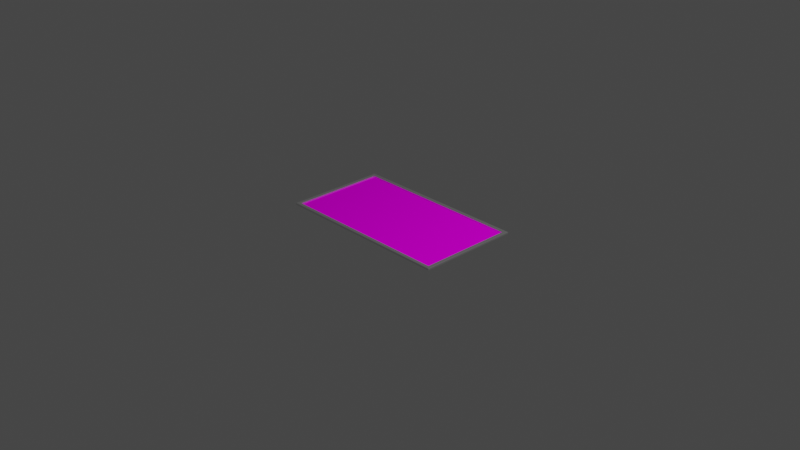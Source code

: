 # Source: painting-003.blend  (saved by Blender 3.6.11; exported with 4.5.12 LTS)
import bpy
from mathutils import Matrix  # noqa: F401  (used for matrix-valued properties, if any)

bpy.ops.wm.read_factory_settings(use_empty=True)
scene = bpy.context.scene
scene.name = 'Scene'

# ---- collections
col_collection = bpy.data.collections.new('Collection'); scene.collection.children.link(col_collection)

# ---- images (referenced by path relative to the original .blend; pixels are not part of the script)
import os
ASSET_DIR = os.environ.get("B2B_ASSET_DIR", "")  # directory of the original .blend (textures are referenced by path, not embedded)
HERE = os.path.dirname(os.path.abspath(__file__))  # packed textures are extracted next to this script under _unpacked/

def load_image(name, relpath, width, height, colorspace="sRGB"):
    """Load a texture the original file referenced (path relative to the .blend, or extracted next to this script)."""
    p = next((c for c in (os.path.join(HERE, relpath), os.path.join(ASSET_DIR, relpath)) if relpath and os.path.exists(c)), "")
    if p:
        img = bpy.data.images.load(p, check_existing=True)
        img.name = name
    else:  # same state as the original file: an image datablock whose file is absent (Cycles renders it pink)
        img = bpy.data.images.new(name, width, height)
        img.source = "FILE"
        img.filepath = "//" + (relpath or name)
    img.colorspace_settings.name = colorspace
    return img
img_brotfabrik_jpg_001 = load_image('brotfabrik.jpg.001', 'brotfabrik.jpg', 1024, 1024, 'sRGB')

# ---- materials (node trees are filled in below, after node groups)
mat_frame_metal = bpy.data.materials.new('frame_metal')
mat_frame_metal.use_transparent_shadow = False
mat_material_001 = bpy.data.materials.new('Material.001')
mat_material_001.use_transparent_shadow = False

# ---- material node trees
mat_frame_metal.use_nodes = True; mat_frame_metal.node_tree.nodes.clear()
_N = mat_frame_metal.node_tree.nodes; _L = mat_frame_metal.node_tree.links
n0 = _N.new('ShaderNodeBsdfPrincipled'); n0.name = 'Principled BSDF'; n0.location = (10, 300)
n0.distribution = 'GGX'
n0.subsurface_method = 'RANDOM_WALK_SKIN'
n0.inputs[1].default_value = 0.8807
n0.inputs[2].default_value = 0.1281
n0.inputs[3].default_value = 1.45
n0.inputs[27].default_value = (0.0, 0.0, 0.0, 1.0)
n0.inputs[28].default_value = 1.0
n1 = _N.new('ShaderNodeOutputMaterial'); n1.name = 'Material Output'; n1.location = (300, 300)
_L.new(n0.outputs[0], n1.inputs[0])
n1.is_active_output = True
mat_material_001.use_nodes = True; mat_material_001.node_tree.nodes.clear()
_N = mat_material_001.node_tree.nodes; _L = mat_material_001.node_tree.links
n0 = _N.new('ShaderNodeBsdfPrincipled'); n0.name = 'Principled BSDF'; n0.location = (10, 300)
n0.distribution = 'GGX'
n0.subsurface_method = 'RANDOM_WALK_SKIN'
n0.inputs[3].default_value = 1.45
n0.inputs[13].default_value = 0.0
n0.inputs[27].default_value = (0.0, 0.0, 0.0, 1.0)
n0.inputs[28].default_value = 1.0
n1 = _N.new('ShaderNodeOutputMaterial'); n1.name = 'Material Output'; n1.location = (300, 300)
n2 = _N.new('ShaderNodeTexImage'); n2.name = 'Image Texture'; n2.location = (-785, 227)
n2.image = img_brotfabrik_jpg_001
_L.new(n0.outputs[0], n1.inputs[0])
_L.new(n2.outputs[0], n0.inputs[0])
n1.is_active_output = True

# ---- world
world_world = bpy.data.worlds.new('World'); scene.world = world_world
world_world.use_nodes = True; world_world.node_tree.nodes.clear()
_N = world_world.node_tree.nodes; _L = world_world.node_tree.links
n0 = _N.new('ShaderNodeOutputWorld'); n0.name = 'World Output'; n0.location = (300, 300)
n1 = _N.new('ShaderNodeBackground'); n1.name = 'Background'; n1.location = (10, 300)
n1.inputs[0].default_value = (0.05088, 0.05088, 0.05088, 1.0)
_L.new(n1.outputs[0], n0.inputs[0])
n0.is_active_output = True
world_world.color = (0.05088, 0.05088, 0.05088)
world_world.use_sun_shadow = False
world_world.sun_shadow_jitter_overblur = 0.0

# ---- cameras
cam_camera = bpy.data.cameras.new('Camera')
cam_camera.clip_end = 100.0
cam_camera.ortho_scale = 7.314

# ---- lights
light_light = bpy.data.lights.new('Light', 'POINT')
light_light.transmission_factor = 0.0
light_light.energy = 1000.0
light_light.shadow_soft_size = 0.1
light_light.shadow_maximum_resolution = 0.006
light_light.use_absolute_resolution = True

# ---- meshes
me_plane_002 = bpy.data.meshes.new('Plane.002')
me_plane_002.from_pydata([(-0.9797, -0.5511, 0.0), (0.9797, -0.5511, 0.0), (-0.9797, 0.5511, 0.0), (0.9797, 0.5511, 0.0), (-0.9382, 0.5096, 0.0), (-0.9382, -0.5096, 0.0), (0.9382, -0.5096, 0.0), (0.9382, 0.5096, 0.0), (-0.9797, 0.5511, 0.0), (-0.9797, -0.5511, 0.0), (0.9797, -0.5511, 0.0), (0.9797, 0.5511, 0.0), (-0.9752, 0.5466, 0.02), (-0.9797, 0.5511, 0.01551), (-0.9797, -0.5511, 0.01551), (-0.9752, -0.5466, 0.02), (0.9797, -0.5511, 0.01551), (0.9752, -0.5466, 0.02), (0.9797, 0.5511, 0.01551), (0.9752, 0.5466, 0.02), (-0.9382, 0.5096, 0.01551), (-0.9427, 0.5141, 0.02), (-0.9427, -0.5141, 0.02), (-0.9382, -0.5096, 0.01551), (0.9427, -0.5141, 0.02), (0.9382, -0.5096, 0.01551), (0.9427, 0.5141, 0.02), (0.9382, 0.5096, 0.01551)], [], [(9, 8, 2, 0), (10, 9, 0, 1), (11, 10, 1, 3), (8, 11, 3, 2), (10, 11, 18, 16), (4, 7, 27, 20), (21, 26, 19, 12), (11, 8, 13, 18), (9, 10, 16, 14), (5, 4, 20, 23), (24, 22, 15, 17), (6, 5, 23, 25), (7, 6, 25, 27), (26, 24, 17, 19), (22, 21, 12, 15), (13, 14, 15, 12), (14, 16, 17, 15), (16, 18, 19, 17), (18, 13, 12, 19), (21, 22, 23, 20), (22, 24, 25, 23), (24, 26, 27, 25), (26, 21, 20, 27), (8, 9, 14, 13)])
_uv = me_plane_002.uv_layers.new(name='UVMap')
_uv.uv.foreach_set('vector', [0.0, 0.0, 0.0, 1.0, 0.0, 1.0, 0.0, 0.0, 1.0, 0.0, 0.0, 0.0, 0.0, 0.0, 1.0, 0.0, 1.0, 1.0, 1.0, 0.0, 1.0, 0.0, 1.0, 1.0, 0.0, 1.0, 1.0, 1.0, 1.0, 1.0, 0.0, 1.0, 1.0, 0.0, 1.0, 1.0, 1.0, 1.0, 1.0, 0.0, 0.0, 0.0, 0.0, 0.0, 0.0, 0.0, 0.0, 0.0, 0.0189, 0.9664, 0.9811, 0.9664, 0.9977, 0.9959, 0.002292, 0.9959, 1.0, 1.0, 0.0, 1.0, 0.0, 1.0, 1.0, 1.0, 0.0, 0.0, 1.0, 0.0, 1.0, 0.0, 0.0, 0.0, 0.0, 0.0, 0.0, 0.0, 0.0, 0.0, 0.0, 0.0, 0.9811, 0.03359, 0.0189, 0.03359, 0.002292, 0.004075, 0.9977, 0.004075, 0.0, 0.0, 0.0, 0.0, 0.0, 0.0, 0.0, 0.0, 0.0, 0.0, 0.0, 0.0, 0.0, 0.0, 0.0, 0.0, 0.9811, 0.9664, 0.9811, 0.03359, 0.9977, 0.004075, 0.9977, 0.9959, 0.0189, 0.03359, 0.0189, 0.9664, 0.002292, 0.9959, 0.002292, 0.004075, 0.0, 1.0, 0.0, 0.0, 0.002292, 0.004075, 0.002292, 0.9959, 0.0, 0.0, 1.0, 0.0, 0.9977, 0.004075, 0.002292, 0.004075, 1.0, 0.0, 1.0, 1.0, 0.9977, 0.9959, 0.9977, 0.004075, 1.0, 1.0, 0.0, 1.0, 0.002292, 0.9959, 0.9977, 0.9959, 0.0189, 0.9664, 0.0189, 0.03359, 0.02119, 0.03767, 0.02119, 0.9623, 0.0189, 0.03359, 0.9811, 0.03359, 0.9788, 0.03767, 0.02119, 0.03767, 0.9811, 0.03359, 0.9811, 0.9664, 0.9788, 0.9623, 0.9788, 0.03767, 0.9811, 0.9664, 0.0189, 0.9664, 0.02119, 0.9623, 0.9788, 0.9623, 0.0, 1.0, 0.0, 0.0, 0.0, 0.0, 0.0, 1.0])
me_plane_002.materials.append(mat_frame_metal)
me_plane_002.update()
me_plane_001 = bpy.data.meshes.new('Plane.001')
me_plane_001.from_pydata([(0.9466, 0.5325, 0.0), (-0.9466, 0.5325, 0.0), (0.9466, -0.5325, 0.0), (-0.9466, -0.5325, 0.0)], [], [(0, 1, 3, 2)])
_uv = me_plane_001.uv_layers.new(name='UVMap')
_uv.uv.foreach_set('vector', [0.0, 0.0, 1.0, 0.0, 1.0, 1.0, 0.0, 1.0])
me_plane_001.materials.append(mat_material_001)
me_plane_001.update()

# ---- objects
ob_light = bpy.data.objects.new('Light', light_light)
ob_camera = bpy.data.objects.new('Camera', cam_camera)
ob_frame = bpy.data.objects.new('frame', me_plane_002)
ob_painting = bpy.data.objects.new('painting', me_plane_001)

# ---- transforms, parenting, visibility, modifiers, constraints
ob_light.location = (4.076, 1.005, 5.904)
ob_light.rotation_euler = (0.6503, 0.05522, 1.866)
ob_light.lock_rotations_4d = False
ob_light.empty_display_type = 'ARROWS'
ob_light.color = (0.0, 0.0, 0.0, 0.0)
ob_light.lineart.crease_threshold = 0.0
ob_camera.location = (7.359, -6.926, 4.958)
ob_camera.rotation_euler = (1.109, 0.0, 0.8149)
ob_camera.lock_rotations_4d = False
ob_camera.empty_display_type = 'ARROWS'
ob_camera.color = (0.0, 0.0, 0.0, 0.0)
ob_camera.display_type = 'WIRE'
ob_camera.lineart.crease_threshold = 0.0
ob_frame.location = (0.0, 0.0, 0.0)
ob_painting.location = (0.0, 0.0, 0.0)

# ---- collection membership
col_collection.objects.link(ob_light)
col_collection.objects.link(ob_camera)
col_collection.objects.link(ob_frame)
col_collection.objects.link(ob_painting)

# ---- scene / render settings (as saved in the file)
scene.camera = ob_camera
scene.frame_start = 1; scene.frame_end = 250; scene.frame_set(1)
scene.render.engine = 'BLENDER_EEVEE_NEXT'
scene.cycles.sampling_pattern = 'TABULATED_SOBOL'
scene.view_settings.view_transform = 'Filmic'
bpy.context.view_layer.update()

